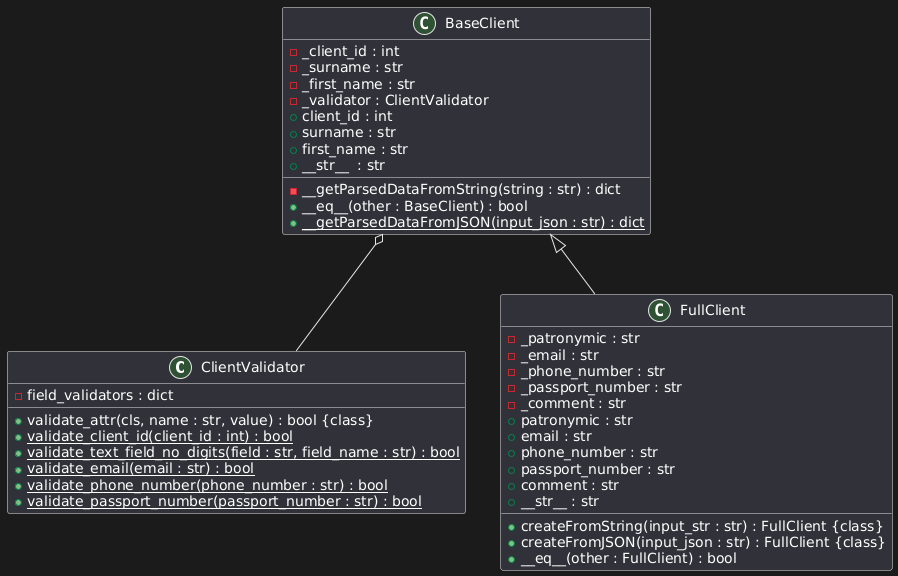

The diagram above was rendered by PlantUML. Its source (embedded in the PNG):
@startuml
class ClientValidator {
    -field_validators : dict
    +validate_attr(cls, name : str, value) : bool {class}
    +validate_client_id(client_id : int) : bool {static}
    +validate_text_field_no_digits(field : str, field_name : str) : bool {static}
    +validate_email(email : str) : bool {static}
    +validate_phone_number(phone_number : str) : bool {static}
    +validate_passport_number(passport_number : str) : bool {static}
}

class BaseClient {
    -_client_id : int
    -_surname : str
    -_first_name : str
    -_validator : ClientValidator
    +client_id : int
    +surname : str
    +first_name : str
    -__getParsedDataFromString(string : str) : dict
    +__eq__(other : BaseClient) : bool
    +__str__  : str
    +__getParsedDataFromJSON(input_json : str) : dict {static}
}

class FullClient {
    -_patronymic : str
    -_email : str
    -_phone_number : str
    -_passport_number : str
    -_comment : str
    +patronymic : str
    +email : str
    +phone_number : str
    +passport_number : str
    +comment : str
    +createFromString(input_str : str) : FullClient {class}
    +createFromJSON(input_json : str) : FullClient {class}
    +__str__ : str
    +__eq__(other : FullClient) : bool
}

BaseClient <|-- FullClient
BaseClient o-- ClientValidator
@enduml